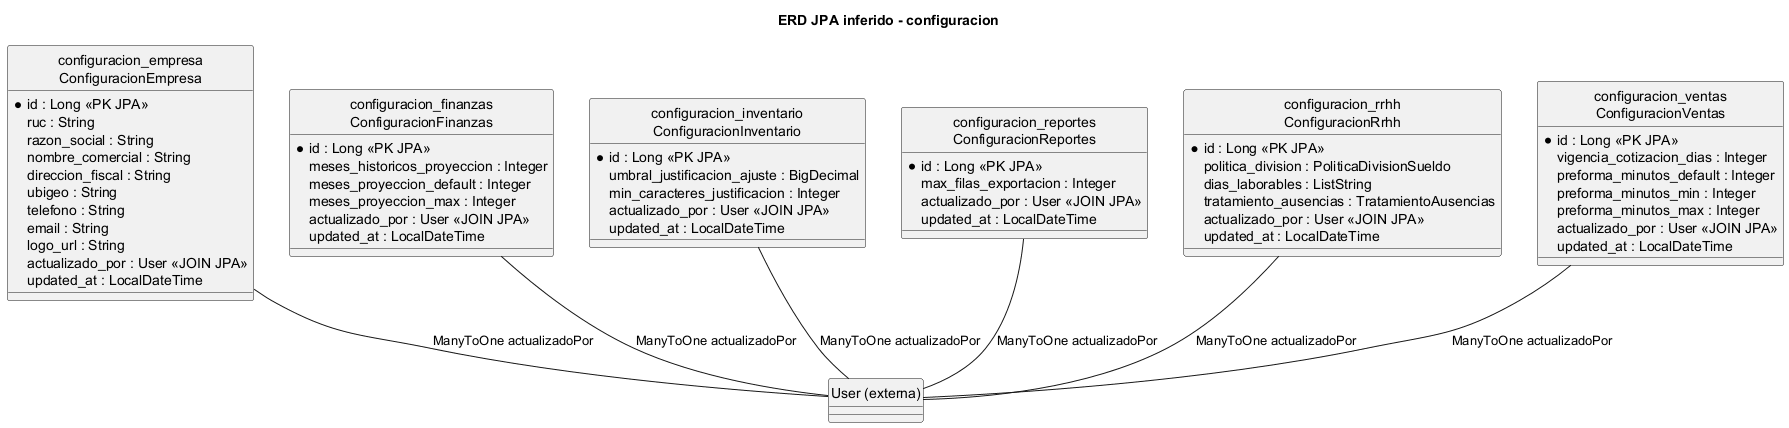

The diagram above was rendered by PlantUML. Its source (embedded in the PNG):
@startuml
title ERD JPA inferido - configuracion
hide circle
entity "configuracion_empresa\nConfiguracionEmpresa" as ConfiguracionEmpresa {
  * id : Long <<PK JPA>>
  ruc : String
  razon_social : String
  nombre_comercial : String
  direccion_fiscal : String
  ubigeo : String
  telefono : String
  email : String
  logo_url : String
  actualizado_por : User <<JOIN JPA>>
  updated_at : LocalDateTime
}
entity "configuracion_finanzas\nConfiguracionFinanzas" as ConfiguracionFinanzas {
  * id : Long <<PK JPA>>
  meses_historicos_proyeccion : Integer
  meses_proyeccion_default : Integer
  meses_proyeccion_max : Integer
  actualizado_por : User <<JOIN JPA>>
  updated_at : LocalDateTime
}
entity "configuracion_inventario\nConfiguracionInventario" as ConfiguracionInventario {
  * id : Long <<PK JPA>>
  umbral_justificacion_ajuste : BigDecimal
  min_caracteres_justificacion : Integer
  actualizado_por : User <<JOIN JPA>>
  updated_at : LocalDateTime
}
entity "configuracion_reportes\nConfiguracionReportes" as ConfiguracionReportes {
  * id : Long <<PK JPA>>
  max_filas_exportacion : Integer
  actualizado_por : User <<JOIN JPA>>
  updated_at : LocalDateTime
}
entity "configuracion_rrhh\nConfiguracionRrhh" as ConfiguracionRrhh {
  * id : Long <<PK JPA>>
  politica_division : PoliticaDivisionSueldo
  dias_laborables : ListString
  tratamiento_ausencias : TratamientoAusencias
  actualizado_por : User <<JOIN JPA>>
  updated_at : LocalDateTime
}
entity "configuracion_ventas\nConfiguracionVentas" as ConfiguracionVentas {
  * id : Long <<PK JPA>>
  vigencia_cotizacion_dias : Integer
  preforma_minutos_default : Integer
  preforma_minutos_min : Integer
  preforma_minutos_max : Integer
  actualizado_por : User <<JOIN JPA>>
  updated_at : LocalDateTime
}
entity "User (externa)" as User
ConfiguracionEmpresa -- User : ManyToOne actualizadoPor
ConfiguracionFinanzas -- User : ManyToOne actualizadoPor
ConfiguracionInventario -- User : ManyToOne actualizadoPor
ConfiguracionReportes -- User : ManyToOne actualizadoPor
ConfiguracionRrhh -- User : ManyToOne actualizadoPor
ConfiguracionVentas -- User : ManyToOne actualizadoPor

@enduml